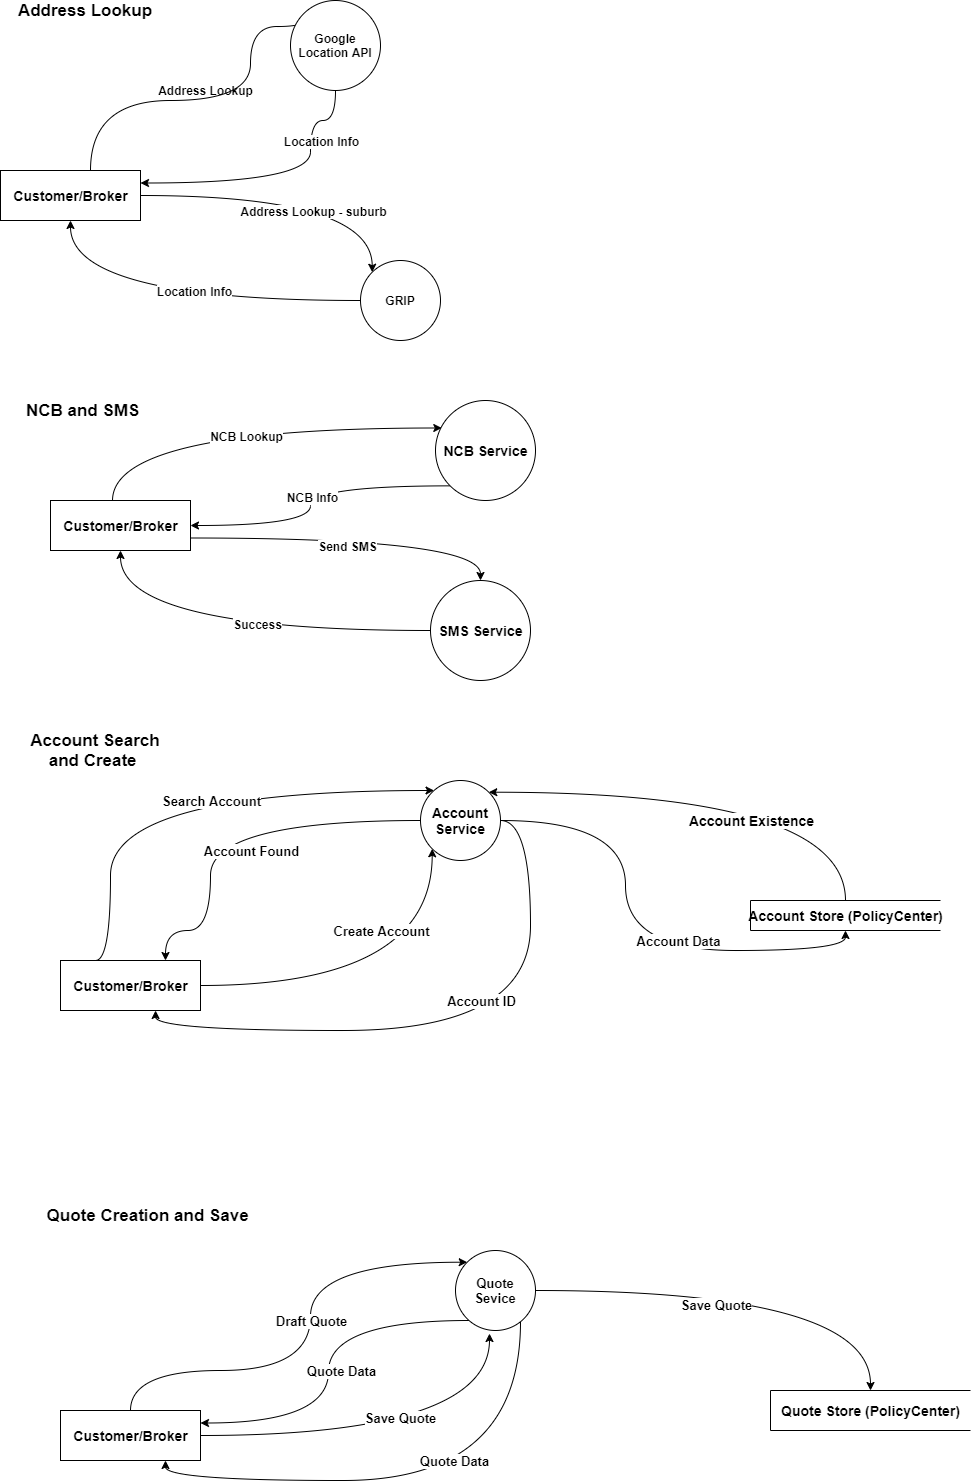

The diagram above was exported from draw.io. Its source (the exported page's mxGraphModel, read from the mxfile embedded in the PNG):
<mxGraphModel dx="1422" dy="804" grid="1" gridSize="10" guides="1" tooltips="1" connect="1" arrows="1" fold="1" page="1" pageScale="1" pageWidth="850" pageHeight="1100" math="0" shadow="0">
  <root>
    <mxCell id="3UdSHJBidGnf1Elzxm1T-0" />
    <mxCell id="3UdSHJBidGnf1Elzxm1T-1" parent="3UdSHJBidGnf1Elzxm1T-0" />
    <mxCell id="igSr01PU83OLdmtW66i0-15" style="edgeStyle=orthogonalEdgeStyle;orthogonalLoop=1;jettySize=auto;html=1;entryX=0;entryY=0;entryDx=0;entryDy=0;curved=1;" edge="1" parent="3UdSHJBidGnf1Elzxm1T-1" source="igSr01PU83OLdmtW66i0-5" target="igSr01PU83OLdmtW66i0-6">
      <mxGeometry relative="1" as="geometry">
        <Array as="points">
          <mxPoint x="130" y="120" />
          <mxPoint x="290" y="120" />
          <mxPoint x="290" y="46" />
        </Array>
      </mxGeometry>
    </mxCell>
    <mxCell id="igSr01PU83OLdmtW66i0-20" style="edgeStyle=orthogonalEdgeStyle;curved=1;orthogonalLoop=1;jettySize=auto;html=1;entryX=0;entryY=0;entryDx=0;entryDy=0;fontSize=12;" edge="1" parent="3UdSHJBidGnf1Elzxm1T-1" source="igSr01PU83OLdmtW66i0-5" target="igSr01PU83OLdmtW66i0-19">
      <mxGeometry relative="1" as="geometry" />
    </mxCell>
    <mxCell id="igSr01PU83OLdmtW66i0-23" value="Address Lookup - suburb" style="edgeLabel;html=1;align=center;verticalAlign=middle;resizable=0;points=[];fontSize=12;fontStyle=1" vertex="1" connectable="0" parent="igSr01PU83OLdmtW66i0-20">
      <mxGeometry x="0.1443" relative="1" as="geometry">
        <mxPoint x="-4" y="15" as="offset" />
      </mxGeometry>
    </mxCell>
    <mxCell id="igSr01PU83OLdmtW66i0-5" value="Customer/Broker" style="html=1;dashed=0;whitespace=wrap;fontSize=14;fontStyle=1" vertex="1" parent="3UdSHJBidGnf1Elzxm1T-1">
      <mxGeometry x="40" y="190" width="140" height="50" as="geometry" />
    </mxCell>
    <mxCell id="igSr01PU83OLdmtW66i0-17" style="edgeStyle=orthogonalEdgeStyle;orthogonalLoop=1;jettySize=auto;html=1;entryX=1;entryY=0.25;entryDx=0;entryDy=0;curved=1;exitX=0.5;exitY=1;exitDx=0;exitDy=0;" edge="1" parent="3UdSHJBidGnf1Elzxm1T-1" source="igSr01PU83OLdmtW66i0-6" target="igSr01PU83OLdmtW66i0-5">
      <mxGeometry relative="1" as="geometry">
        <Array as="points">
          <mxPoint x="350" y="140" />
          <mxPoint x="350" y="203" />
        </Array>
      </mxGeometry>
    </mxCell>
    <mxCell id="igSr01PU83OLdmtW66i0-18" value="Location Info" style="edgeLabel;html=1;align=center;verticalAlign=middle;resizable=0;points=[];fontSize=12;fontStyle=1" vertex="1" connectable="0" parent="igSr01PU83OLdmtW66i0-17">
      <mxGeometry x="0.0191" y="-15" relative="1" as="geometry">
        <mxPoint x="39" y="-27" as="offset" />
      </mxGeometry>
    </mxCell>
    <mxCell id="igSr01PU83OLdmtW66i0-6" value="Google Location API" style="shape=ellipse;html=1;dashed=0;whitespace=wrap;aspect=fixed;perimeter=ellipsePerimeter;fontStyle=1;whiteSpace=wrap;" vertex="1" parent="3UdSHJBidGnf1Elzxm1T-1">
      <mxGeometry x="330" y="20" width="90" height="90" as="geometry" />
    </mxCell>
    <mxCell id="igSr01PU83OLdmtW66i0-10" value="Address Lookup" style="text;html=1;align=center;verticalAlign=middle;resizable=0;points=[];autosize=1;strokeColor=none;fontStyle=1" vertex="1" parent="3UdSHJBidGnf1Elzxm1T-1">
      <mxGeometry x="190" y="100" width="110" height="20" as="geometry" />
    </mxCell>
    <mxCell id="igSr01PU83OLdmtW66i0-22" style="edgeStyle=orthogonalEdgeStyle;curved=1;orthogonalLoop=1;jettySize=auto;html=1;entryX=0.5;entryY=1;entryDx=0;entryDy=0;fontSize=13;" edge="1" parent="3UdSHJBidGnf1Elzxm1T-1" source="igSr01PU83OLdmtW66i0-19" target="igSr01PU83OLdmtW66i0-5">
      <mxGeometry relative="1" as="geometry" />
    </mxCell>
    <mxCell id="igSr01PU83OLdmtW66i0-24" value="Location Info" style="edgeLabel;html=1;align=center;verticalAlign=middle;resizable=0;points=[];fontSize=12;fontStyle=1" vertex="1" connectable="0" parent="igSr01PU83OLdmtW66i0-22">
      <mxGeometry x="-0.1161" y="-9" relative="1" as="geometry">
        <mxPoint x="-3" y="-1" as="offset" />
      </mxGeometry>
    </mxCell>
    <mxCell id="igSr01PU83OLdmtW66i0-19" value="GRIP" style="ellipse;whiteSpace=wrap;html=1;aspect=fixed;fontSize=12;fontStyle=1" vertex="1" parent="3UdSHJBidGnf1Elzxm1T-1">
      <mxGeometry x="400" y="280" width="80" height="80" as="geometry" />
    </mxCell>
    <mxCell id="igSr01PU83OLdmtW66i0-25" value="Address Lookup" style="text;html=1;strokeColor=none;fillColor=none;align=center;verticalAlign=middle;whiteSpace=wrap;rounded=0;fontSize=17;fontStyle=1" vertex="1" parent="3UdSHJBidGnf1Elzxm1T-1">
      <mxGeometry x="50" y="20" width="150" height="20" as="geometry" />
    </mxCell>
    <mxCell id="igSr01PU83OLdmtW66i0-28" style="edgeStyle=orthogonalEdgeStyle;curved=1;orthogonalLoop=1;jettySize=auto;html=1;entryX=0.063;entryY=0.275;entryDx=0;entryDy=0;entryPerimeter=0;fontSize=14;exitX=0.443;exitY=0;exitDx=0;exitDy=0;exitPerimeter=0;" edge="1" parent="3UdSHJBidGnf1Elzxm1T-1" source="igSr01PU83OLdmtW66i0-26" target="igSr01PU83OLdmtW66i0-27">
      <mxGeometry relative="1" as="geometry" />
    </mxCell>
    <mxCell id="wc06KW4VO0Zo7CA5y7IX-0" value="NCB Lookup" style="edgeLabel;html=1;align=center;verticalAlign=middle;resizable=0;points=[];fontSize=12;fontStyle=1" vertex="1" connectable="0" parent="igSr01PU83OLdmtW66i0-28">
      <mxGeometry x="-0.0265" y="-6" relative="1" as="geometry">
        <mxPoint x="10" y="2" as="offset" />
      </mxGeometry>
    </mxCell>
    <mxCell id="V84LGGEte8UyYkTOXFmJ-1" style="edgeStyle=orthogonalEdgeStyle;curved=1;orthogonalLoop=1;jettySize=auto;html=1;fontSize=12;exitX=1;exitY=0.75;exitDx=0;exitDy=0;" edge="1" parent="3UdSHJBidGnf1Elzxm1T-1" source="igSr01PU83OLdmtW66i0-26" target="V84LGGEte8UyYkTOXFmJ-0">
      <mxGeometry relative="1" as="geometry" />
    </mxCell>
    <mxCell id="V84LGGEte8UyYkTOXFmJ-3" value="Send SMS" style="edgeLabel;html=1;align=center;verticalAlign=middle;resizable=0;points=[];fontSize=12;fontStyle=1" vertex="1" connectable="0" parent="V84LGGEte8UyYkTOXFmJ-1">
      <mxGeometry x="-0.0617" y="-7" relative="1" as="geometry">
        <mxPoint y="1" as="offset" />
      </mxGeometry>
    </mxCell>
    <mxCell id="igSr01PU83OLdmtW66i0-26" value="Customer/Broker" style="html=1;dashed=0;whitespace=wrap;fontSize=14;fontStyle=1" vertex="1" parent="3UdSHJBidGnf1Elzxm1T-1">
      <mxGeometry x="90" y="520" width="140" height="50" as="geometry" />
    </mxCell>
    <mxCell id="wc06KW4VO0Zo7CA5y7IX-1" style="edgeStyle=orthogonalEdgeStyle;curved=1;orthogonalLoop=1;jettySize=auto;html=1;fontSize=12;exitX=0;exitY=1;exitDx=0;exitDy=0;" edge="1" parent="3UdSHJBidGnf1Elzxm1T-1" source="igSr01PU83OLdmtW66i0-27" target="igSr01PU83OLdmtW66i0-26">
      <mxGeometry relative="1" as="geometry">
        <Array as="points">
          <mxPoint x="350" y="505" />
          <mxPoint x="350" y="545" />
        </Array>
      </mxGeometry>
    </mxCell>
    <mxCell id="wc06KW4VO0Zo7CA5y7IX-3" value="NCB Info" style="edgeLabel;html=1;align=center;verticalAlign=middle;resizable=0;points=[];fontSize=12;fontStyle=1" vertex="1" connectable="0" parent="wc06KW4VO0Zo7CA5y7IX-1">
      <mxGeometry x="0.0868" y="-3" relative="1" as="geometry">
        <mxPoint x="4" y="-12" as="offset" />
      </mxGeometry>
    </mxCell>
    <mxCell id="igSr01PU83OLdmtW66i0-27" value="NCB Service" style="shape=ellipse;html=1;dashed=0;whitespace=wrap;aspect=fixed;perimeter=ellipsePerimeter;fontSize=14;fontStyle=1" vertex="1" parent="3UdSHJBidGnf1Elzxm1T-1">
      <mxGeometry x="475" y="420" width="100" height="100" as="geometry" />
    </mxCell>
    <mxCell id="V84LGGEte8UyYkTOXFmJ-2" style="edgeStyle=orthogonalEdgeStyle;curved=1;orthogonalLoop=1;jettySize=auto;html=1;entryX=0.5;entryY=1;entryDx=0;entryDy=0;fontSize=12;" edge="1" parent="3UdSHJBidGnf1Elzxm1T-1" source="V84LGGEte8UyYkTOXFmJ-0" target="igSr01PU83OLdmtW66i0-26">
      <mxGeometry relative="1" as="geometry" />
    </mxCell>
    <mxCell id="V84LGGEte8UyYkTOXFmJ-4" value="Success" style="edgeLabel;html=1;align=center;verticalAlign=middle;resizable=0;points=[];fontSize=12;fontStyle=1" vertex="1" connectable="0" parent="V84LGGEte8UyYkTOXFmJ-2">
      <mxGeometry x="-0.1077" y="-7" relative="1" as="geometry">
        <mxPoint as="offset" />
      </mxGeometry>
    </mxCell>
    <mxCell id="V84LGGEte8UyYkTOXFmJ-0" value="SMS Service" style="shape=ellipse;html=1;dashed=0;whitespace=wrap;aspect=fixed;perimeter=ellipsePerimeter;fontSize=14;fontStyle=1" vertex="1" parent="3UdSHJBidGnf1Elzxm1T-1">
      <mxGeometry x="470" y="600" width="100" height="100" as="geometry" />
    </mxCell>
    <mxCell id="V84LGGEte8UyYkTOXFmJ-5" value="NCB and SMS&amp;nbsp;" style="text;html=1;strokeColor=none;fillColor=none;align=center;verticalAlign=middle;whiteSpace=wrap;rounded=0;fontSize=17;fontStyle=1" vertex="1" parent="3UdSHJBidGnf1Elzxm1T-1">
      <mxGeometry x="50" y="420" width="150" height="20" as="geometry" />
    </mxCell>
    <mxCell id="V84LGGEte8UyYkTOXFmJ-9" style="edgeStyle=orthogonalEdgeStyle;curved=1;orthogonalLoop=1;jettySize=auto;html=1;fontSize=12;exitX=0.25;exitY=0;exitDx=0;exitDy=0;" edge="1" parent="3UdSHJBidGnf1Elzxm1T-1" source="V84LGGEte8UyYkTOXFmJ-6" target="V84LGGEte8UyYkTOXFmJ-7">
      <mxGeometry relative="1" as="geometry">
        <mxPoint x="140" y="980" as="sourcePoint" />
        <mxPoint x="445.8399999999999" y="810.0000000000001" as="targetPoint" />
        <Array as="points">
          <mxPoint x="150" y="980" />
          <mxPoint x="150" y="810" />
        </Array>
      </mxGeometry>
    </mxCell>
    <mxCell id="V84LGGEte8UyYkTOXFmJ-10" value="Search Account" style="edgeLabel;html=1;align=center;verticalAlign=middle;resizable=0;points=[];fontSize=13;fontStyle=1" vertex="1" connectable="0" parent="V84LGGEte8UyYkTOXFmJ-9">
      <mxGeometry x="-0.0036" y="-7" relative="1" as="geometry">
        <mxPoint x="32" y="3" as="offset" />
      </mxGeometry>
    </mxCell>
    <mxCell id="V84LGGEte8UyYkTOXFmJ-21" style="edgeStyle=orthogonalEdgeStyle;curved=1;orthogonalLoop=1;jettySize=auto;html=1;entryX=0;entryY=1;entryDx=0;entryDy=0;fontSize=13;startArrow=none;startFill=0;endArrow=classic;endFill=1;" edge="1" parent="3UdSHJBidGnf1Elzxm1T-1" source="V84LGGEte8UyYkTOXFmJ-6" target="V84LGGEte8UyYkTOXFmJ-7">
      <mxGeometry relative="1" as="geometry" />
    </mxCell>
    <mxCell id="V84LGGEte8UyYkTOXFmJ-22" value="Create Account" style="edgeLabel;html=1;align=center;verticalAlign=middle;resizable=0;points=[];fontSize=13;fontStyle=1" vertex="1" connectable="0" parent="V84LGGEte8UyYkTOXFmJ-21">
      <mxGeometry x="-0.1368" y="24" relative="1" as="geometry">
        <mxPoint x="21" y="-31" as="offset" />
      </mxGeometry>
    </mxCell>
    <mxCell id="V84LGGEte8UyYkTOXFmJ-6" value="Customer/Broker" style="html=1;dashed=0;whitespace=wrap;fontSize=14;fontStyle=1" vertex="1" parent="3UdSHJBidGnf1Elzxm1T-1">
      <mxGeometry x="100" y="980" width="140" height="50" as="geometry" />
    </mxCell>
    <mxCell id="V84LGGEte8UyYkTOXFmJ-13" style="edgeStyle=orthogonalEdgeStyle;curved=1;orthogonalLoop=1;jettySize=auto;html=1;entryX=0.5;entryY=0;entryDx=0;entryDy=0;fontSize=14;exitX=1;exitY=0;exitDx=0;exitDy=0;startArrow=classic;startFill=1;endArrow=none;endFill=0;" edge="1" parent="3UdSHJBidGnf1Elzxm1T-1" source="V84LGGEte8UyYkTOXFmJ-7" target="V84LGGEte8UyYkTOXFmJ-12">
      <mxGeometry relative="1" as="geometry" />
    </mxCell>
    <mxCell id="V84LGGEte8UyYkTOXFmJ-14" value="Account Existence" style="edgeLabel;html=1;align=center;verticalAlign=middle;resizable=0;points=[];fontSize=14;fontStyle=1" vertex="1" connectable="0" parent="V84LGGEte8UyYkTOXFmJ-13">
      <mxGeometry x="-0.0207" y="-6" relative="1" as="geometry">
        <mxPoint x="34" y="22" as="offset" />
      </mxGeometry>
    </mxCell>
    <mxCell id="V84LGGEte8UyYkTOXFmJ-17" style="edgeStyle=orthogonalEdgeStyle;curved=1;orthogonalLoop=1;jettySize=auto;html=1;entryX=0.75;entryY=0;entryDx=0;entryDy=0;fontSize=13;startArrow=none;startFill=0;endArrow=classic;endFill=1;" edge="1" parent="3UdSHJBidGnf1Elzxm1T-1" source="V84LGGEte8UyYkTOXFmJ-7" target="V84LGGEte8UyYkTOXFmJ-6">
      <mxGeometry relative="1" as="geometry">
        <Array as="points">
          <mxPoint x="250" y="840" />
          <mxPoint x="250" y="950" />
          <mxPoint x="205" y="950" />
        </Array>
      </mxGeometry>
    </mxCell>
    <mxCell id="V84LGGEte8UyYkTOXFmJ-18" value="Account Found" style="edgeLabel;html=1;align=center;verticalAlign=middle;resizable=0;points=[];fontSize=13;fontStyle=1" vertex="1" connectable="0" parent="V84LGGEte8UyYkTOXFmJ-17">
      <mxGeometry x="0.232" y="-6" relative="1" as="geometry">
        <mxPoint x="46" y="-3" as="offset" />
      </mxGeometry>
    </mxCell>
    <mxCell id="V84LGGEte8UyYkTOXFmJ-23" style="edgeStyle=orthogonalEdgeStyle;curved=1;orthogonalLoop=1;jettySize=auto;html=1;entryX=0.679;entryY=1;entryDx=0;entryDy=0;entryPerimeter=0;fontSize=13;startArrow=none;startFill=0;endArrow=classic;endFill=1;" edge="1" parent="3UdSHJBidGnf1Elzxm1T-1" source="V84LGGEte8UyYkTOXFmJ-7" target="V84LGGEte8UyYkTOXFmJ-6">
      <mxGeometry relative="1" as="geometry">
        <Array as="points">
          <mxPoint x="570" y="840" />
          <mxPoint x="570" y="1050" />
          <mxPoint x="195" y="1050" />
        </Array>
      </mxGeometry>
    </mxCell>
    <mxCell id="V84LGGEte8UyYkTOXFmJ-24" value="Account ID" style="edgeLabel;html=1;align=center;verticalAlign=middle;resizable=0;points=[];fontSize=13;fontStyle=1" vertex="1" connectable="0" parent="V84LGGEte8UyYkTOXFmJ-23">
      <mxGeometry x="0.0868" y="-5" relative="1" as="geometry">
        <mxPoint x="55" y="-25" as="offset" />
      </mxGeometry>
    </mxCell>
    <mxCell id="V84LGGEte8UyYkTOXFmJ-25" style="edgeStyle=orthogonalEdgeStyle;curved=1;orthogonalLoop=1;jettySize=auto;html=1;entryX=0.5;entryY=1;entryDx=0;entryDy=0;fontSize=13;startArrow=none;startFill=0;endArrow=classic;endFill=1;" edge="1" parent="3UdSHJBidGnf1Elzxm1T-1" source="V84LGGEte8UyYkTOXFmJ-7" target="V84LGGEte8UyYkTOXFmJ-12">
      <mxGeometry relative="1" as="geometry" />
    </mxCell>
    <mxCell id="V84LGGEte8UyYkTOXFmJ-26" value="Account Data" style="edgeLabel;html=1;align=center;verticalAlign=middle;resizable=0;points=[];fontSize=13;fontStyle=1" vertex="1" connectable="0" parent="V84LGGEte8UyYkTOXFmJ-25">
      <mxGeometry x="0.2404" y="10" relative="1" as="geometry">
        <mxPoint as="offset" />
      </mxGeometry>
    </mxCell>
    <mxCell id="V84LGGEte8UyYkTOXFmJ-7" value="Account Service" style="shape=ellipse;html=1;dashed=0;whitespace=wrap;aspect=fixed;perimeter=ellipsePerimeter;fontSize=14;fontStyle=1;whiteSpace=wrap;" vertex="1" parent="3UdSHJBidGnf1Elzxm1T-1">
      <mxGeometry x="460" y="800" width="80" height="80" as="geometry" />
    </mxCell>
    <mxCell id="V84LGGEte8UyYkTOXFmJ-12" value="Account Store (PolicyCenter)" style="html=1;dashed=0;whitespace=wrap;shape=partialRectangle;right=0;fontSize=14;align=center;verticalAlign=middle;fontStyle=1" vertex="1" parent="3UdSHJBidGnf1Elzxm1T-1">
      <mxGeometry x="790" y="920" width="190" height="30" as="geometry" />
    </mxCell>
    <mxCell id="V84LGGEte8UyYkTOXFmJ-27" value="Account Search and Create&amp;nbsp;" style="text;html=1;strokeColor=none;fillColor=none;align=center;verticalAlign=middle;whiteSpace=wrap;rounded=0;fontSize=17;fontStyle=1" vertex="1" parent="3UdSHJBidGnf1Elzxm1T-1">
      <mxGeometry x="60" y="760" width="150" height="20" as="geometry" />
    </mxCell>
    <mxCell id="V84LGGEte8UyYkTOXFmJ-30" style="edgeStyle=orthogonalEdgeStyle;curved=1;orthogonalLoop=1;jettySize=auto;html=1;entryX=0;entryY=0;entryDx=0;entryDy=0;fontSize=13;startArrow=none;startFill=0;endArrow=classic;endFill=1;exitX=0.5;exitY=0;exitDx=0;exitDy=0;" edge="1" parent="3UdSHJBidGnf1Elzxm1T-1" source="V84LGGEte8UyYkTOXFmJ-28" target="V84LGGEte8UyYkTOXFmJ-29">
      <mxGeometry relative="1" as="geometry">
        <Array as="points">
          <mxPoint x="170" y="1390" />
          <mxPoint x="350" y="1390" />
          <mxPoint x="350" y="1282" />
        </Array>
      </mxGeometry>
    </mxCell>
    <mxCell id="V84LGGEte8UyYkTOXFmJ-31" value="Draft Quote" style="edgeLabel;html=1;align=center;verticalAlign=middle;resizable=0;points=[];fontSize=13;fontStyle=1" vertex="1" connectable="0" parent="V84LGGEte8UyYkTOXFmJ-30">
      <mxGeometry x="-0.0145" y="15" relative="1" as="geometry">
        <mxPoint x="15" y="-31" as="offset" />
      </mxGeometry>
    </mxCell>
    <mxCell id="V84LGGEte8UyYkTOXFmJ-37" style="edgeStyle=orthogonalEdgeStyle;curved=1;orthogonalLoop=1;jettySize=auto;html=1;entryX=0.425;entryY=1.038;entryDx=0;entryDy=0;entryPerimeter=0;fontSize=14;startArrow=none;startFill=0;endArrow=classic;endFill=1;" edge="1" parent="3UdSHJBidGnf1Elzxm1T-1" source="V84LGGEte8UyYkTOXFmJ-28" target="V84LGGEte8UyYkTOXFmJ-29">
      <mxGeometry relative="1" as="geometry" />
    </mxCell>
    <mxCell id="V84LGGEte8UyYkTOXFmJ-40" value="Save Quote" style="edgeLabel;html=1;align=center;verticalAlign=middle;resizable=0;points=[];fontSize=13;fontStyle=1" vertex="1" connectable="0" parent="V84LGGEte8UyYkTOXFmJ-37">
      <mxGeometry x="0.018" y="18" relative="1" as="geometry">
        <mxPoint as="offset" />
      </mxGeometry>
    </mxCell>
    <mxCell id="V84LGGEte8UyYkTOXFmJ-28" value="Customer/Broker" style="html=1;dashed=0;whitespace=wrap;fontSize=14;fontStyle=1" vertex="1" parent="3UdSHJBidGnf1Elzxm1T-1">
      <mxGeometry x="100" y="1430" width="140" height="50" as="geometry" />
    </mxCell>
    <mxCell id="V84LGGEte8UyYkTOXFmJ-32" style="edgeStyle=orthogonalEdgeStyle;curved=1;orthogonalLoop=1;jettySize=auto;html=1;entryX=1;entryY=0.25;entryDx=0;entryDy=0;fontSize=13;startArrow=none;startFill=0;endArrow=classic;endFill=1;" edge="1" parent="3UdSHJBidGnf1Elzxm1T-1" source="V84LGGEte8UyYkTOXFmJ-29" target="V84LGGEte8UyYkTOXFmJ-28">
      <mxGeometry relative="1" as="geometry">
        <Array as="points">
          <mxPoint x="368" y="1340" />
          <mxPoint x="368" y="1443" />
        </Array>
      </mxGeometry>
    </mxCell>
    <mxCell id="V84LGGEte8UyYkTOXFmJ-33" value="Quote Data" style="edgeLabel;html=1;align=center;verticalAlign=middle;resizable=0;points=[];fontSize=13;fontStyle=1" vertex="1" connectable="0" parent="V84LGGEte8UyYkTOXFmJ-32">
      <mxGeometry x="0.1457" y="-10" relative="1" as="geometry">
        <mxPoint x="22" y="-22" as="offset" />
      </mxGeometry>
    </mxCell>
    <mxCell id="V84LGGEte8UyYkTOXFmJ-35" style="edgeStyle=orthogonalEdgeStyle;curved=1;orthogonalLoop=1;jettySize=auto;html=1;entryX=0.5;entryY=0;entryDx=0;entryDy=0;fontSize=13;startArrow=none;startFill=0;endArrow=classic;endFill=1;" edge="1" parent="3UdSHJBidGnf1Elzxm1T-1" source="V84LGGEte8UyYkTOXFmJ-29" target="V84LGGEte8UyYkTOXFmJ-34">
      <mxGeometry relative="1" as="geometry" />
    </mxCell>
    <mxCell id="V84LGGEte8UyYkTOXFmJ-36" value="Save Quote" style="edgeLabel;html=1;align=center;verticalAlign=middle;resizable=0;points=[];fontSize=13;fontStyle=1" vertex="1" connectable="0" parent="V84LGGEte8UyYkTOXFmJ-35">
      <mxGeometry x="-0.1718" y="-14" relative="1" as="geometry">
        <mxPoint as="offset" />
      </mxGeometry>
    </mxCell>
    <mxCell id="V84LGGEte8UyYkTOXFmJ-41" style="edgeStyle=orthogonalEdgeStyle;curved=1;orthogonalLoop=1;jettySize=auto;html=1;entryX=0.75;entryY=1;entryDx=0;entryDy=0;fontSize=14;startArrow=none;startFill=0;endArrow=classic;endFill=1;" edge="1" parent="3UdSHJBidGnf1Elzxm1T-1" source="V84LGGEte8UyYkTOXFmJ-29" target="V84LGGEte8UyYkTOXFmJ-28">
      <mxGeometry relative="1" as="geometry">
        <Array as="points">
          <mxPoint x="560" y="1500" />
          <mxPoint x="205" y="1500" />
        </Array>
      </mxGeometry>
    </mxCell>
    <mxCell id="V84LGGEte8UyYkTOXFmJ-42" value="Quote Data" style="edgeLabel;html=1;align=center;verticalAlign=middle;resizable=0;points=[];fontSize=13;fontStyle=1" vertex="1" connectable="0" parent="V84LGGEte8UyYkTOXFmJ-41">
      <mxGeometry x="-0.1578" y="-20" relative="1" as="geometry">
        <mxPoint as="offset" />
      </mxGeometry>
    </mxCell>
    <mxCell id="V84LGGEte8UyYkTOXFmJ-29" value="Quote Sevice" style="ellipse;whiteSpace=wrap;html=1;aspect=fixed;fontSize=13;align=center;verticalAlign=middle;fontStyle=1" vertex="1" parent="3UdSHJBidGnf1Elzxm1T-1">
      <mxGeometry x="495" y="1270" width="80" height="80" as="geometry" />
    </mxCell>
    <mxCell id="V84LGGEte8UyYkTOXFmJ-34" value="Quote Store (PolicyCenter)" style="html=1;dashed=0;whitespace=wrap;shape=partialRectangle;right=0;fontSize=14;align=center;verticalAlign=middle;fontStyle=1" vertex="1" parent="3UdSHJBidGnf1Elzxm1T-1">
      <mxGeometry x="810" y="1410" width="200" height="40" as="geometry" />
    </mxCell>
    <mxCell id="V84LGGEte8UyYkTOXFmJ-43" value="Quote Creation and Save&amp;nbsp;" style="text;html=1;strokeColor=none;fillColor=none;align=center;verticalAlign=middle;whiteSpace=wrap;rounded=0;fontSize=17;fontStyle=1" vertex="1" parent="3UdSHJBidGnf1Elzxm1T-1">
      <mxGeometry x="60" y="1210" width="260" height="50" as="geometry" />
    </mxCell>
  </root>
</mxGraphModel>